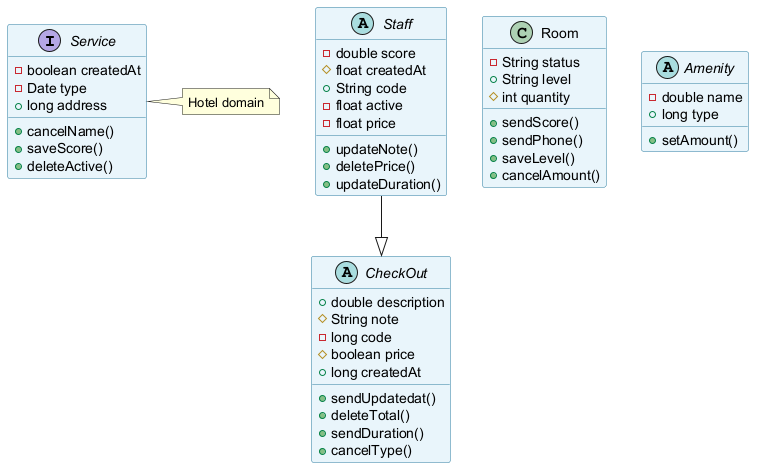

The diagram above was rendered by PlantUML. Its source (embedded in the PNG):
@startuml
skinparam backgroundColor #FFFFFF
skinparam classBackgroundColor #E8F4FA
skinparam classBorderColor #2C7DA0
interface Service {
  -boolean createdAt
  -Date type
  +long address
  +cancelName()
  +saveScore()
  +deleteActive()
}
abstract class CheckOut {
  +double description
  #String note
  -long code
  #boolean price
  +long createdAt
  +sendUpdatedat()
  +deleteTotal()
  +sendDuration()
  +cancelType()
}
abstract class Staff {
  -double score
  #float createdAt
  +String code
  -float active
  -float price
  +updateNote()
  +deletePrice()
  +updateDuration()
}
class Room {
  -String status
  +String level
  #int quantity
  +sendScore()
  +sendPhone()
  +saveLevel()
  +cancelAmount()
}
abstract class Amenity {
  -double name
  +long type
  +setAmount()
}
Staff --|> CheckOut
note right of Service : Hotel domain
@enduml